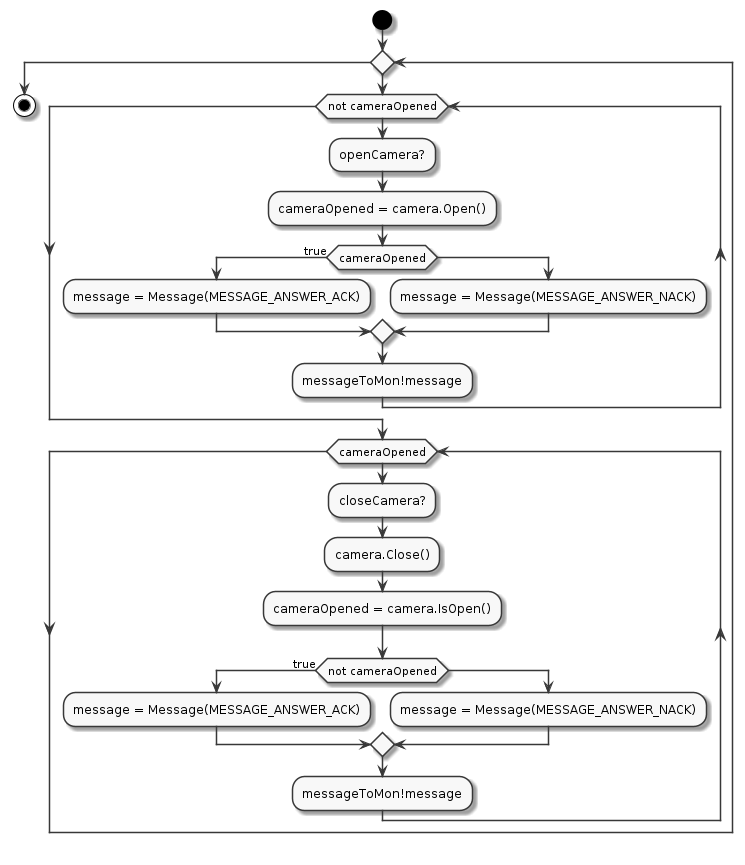

The diagram above was rendered by PlantUML. Its source (embedded in the PNG):
@startuml
skinparam monochrome true
start

while()

while (not cameraOpened)
:openCamera?;
:cameraOpened = camera.Open();
if (cameraOpened) then (true)
:message = Message(MESSAGE_ANSWER_ACK);
else
:message = Message(MESSAGE_ANSWER_NACK);
endif
:messageToMon!message;
endwhile

while (cameraOpened)
:closeCamera?;
:camera.Close();
:cameraOpened = camera.IsOpen();
if (not cameraOpened) then (true)
:message = Message(MESSAGE_ANSWER_ACK);
else
:message = Message(MESSAGE_ANSWER_NACK);
endif
:messageToMon!message;
endwhile

endwhile

stop
@enduml